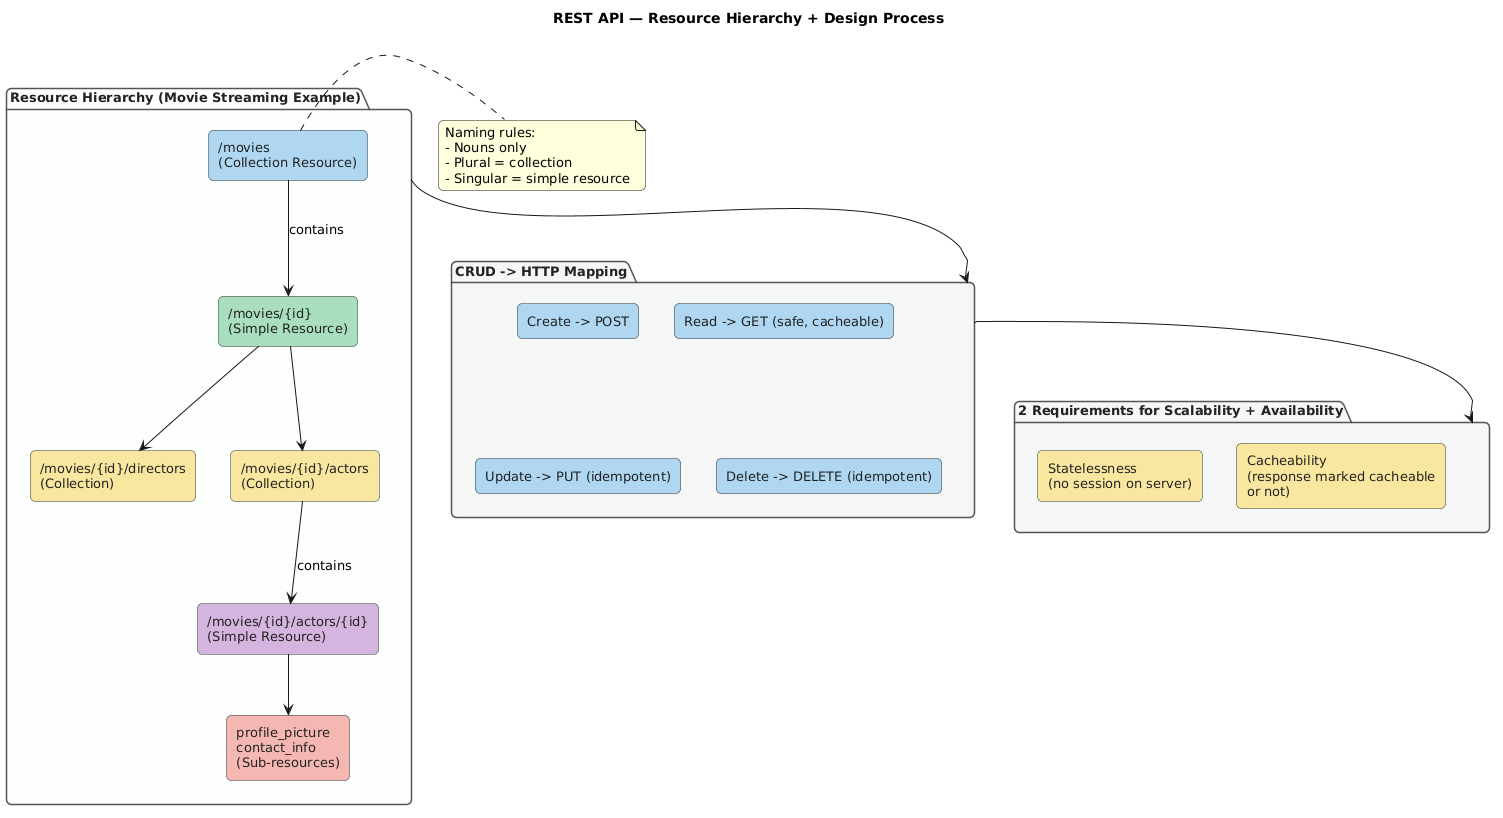

The diagram above was rendered by PlantUML. Its source (embedded in the PNG):
@startuml
title REST API — Resource Hierarchy + Design Process

skinparam backgroundColor #FFFFFF
skinparam defaultFontSize 13
skinparam roundcorner 10
skinparam shadowing false

skinparam rectangle {
    BorderColor #333333
    FontColor #222222
}
skinparam package {
    BorderColor #555555
    FontColor #222222
}

package "Resource Hierarchy (Movie Streaming Example)" as Hierarchy #FDFEFE {

    rectangle "/movies\n(Collection Resource)" as Movies #AED6F1

    rectangle "/movies/{id}\n(Simple Resource)" as Movie #A9DFBF

    rectangle "/movies/{id}/directors\n(Collection)" as Directors #F9E79F
    rectangle "/movies/{id}/actors\n(Collection)" as Actors #F9E79F

    rectangle "/movies/{id}/actors/{id}\n(Simple Resource)" as Actor #D2B4DE

    rectangle "profile_picture\ncontact_info\n(Sub-resources)" as ActorSub #F5B7B1

    Movies -down-> Movie : contains
    Movie -down-> Directors
    Movie -down-> Actors
    Actors -down-> Actor : contains
    Actor -down-> ActorSub
}

note right of Movies
  Naming rules:
  - Nouns only
  - Plural = collection
  - Singular = simple resource
end note

package "CRUD -> HTTP Mapping" as HTTP #F4F6F7 {
    rectangle "Create -> POST" as C1 #AED6F1
    rectangle "Read -> GET (safe, cacheable)" as C2 #AED6F1
    rectangle "Update -> PUT (idempotent)" as C3 #AED6F1
    rectangle "Delete -> DELETE (idempotent)" as C4 #AED6F1
}

Hierarchy -down-> HTTP

package "2 Requirements for Scalability + Availability" as Reqs #F4F6F7 {
    rectangle "Statelessness\n(no session on server)" as R1 #F9E79F
    rectangle "Cacheability\n(response marked cacheable\nor not)" as R2 #F9E79F
}

HTTP -down-> Reqs
@enduml